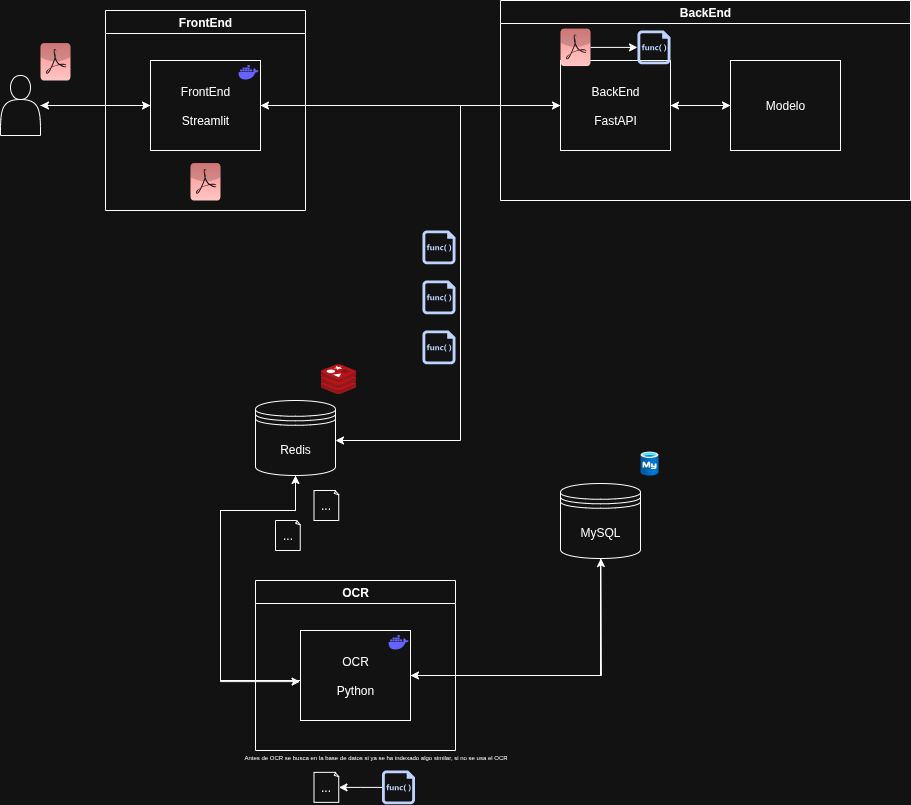

The diagram above was exported from draw.io. Its source (the exported page's mxGraphModel, read from the mxfile embedded in the PNG):
<mxGraphModel dx="1426" dy="787" grid="1" gridSize="10" guides="1" tooltips="1" connect="1" arrows="1" fold="1" page="1" pageScale="1" pageWidth="850" pageHeight="1100" math="0" shadow="0">
  <root>
    <mxCell id="0" />
    <mxCell id="1" parent="0" />
    <mxCell id="dGVM6bBI1jbcMqzwY2XI-8" value="" style="edgeStyle=orthogonalEdgeStyle;rounded=0;orthogonalLoop=1;jettySize=auto;html=1;" edge="1" parent="1" source="dGVM6bBI1jbcMqzwY2XI-1" target="dGVM6bBI1jbcMqzwY2XI-3">
      <mxGeometry relative="1" as="geometry" />
    </mxCell>
    <mxCell id="dGVM6bBI1jbcMqzwY2XI-1" value="" style="shape=actor;whiteSpace=wrap;html=1;" vertex="1" parent="1">
      <mxGeometry x="150" y="105" width="40" height="60" as="geometry" />
    </mxCell>
    <mxCell id="dGVM6bBI1jbcMqzwY2XI-2" value="BackEnd" style="swimlane;movable=1;resizable=1;rotatable=1;deletable=1;editable=1;locked=0;connectable=1;" vertex="1" parent="1">
      <mxGeometry x="650" y="30" width="410" height="200" as="geometry">
        <mxRectangle x="220" y="30" width="100" height="30" as="alternateBounds" />
      </mxGeometry>
    </mxCell>
    <mxCell id="dGVM6bBI1jbcMqzwY2XI-77" style="edgeStyle=orthogonalEdgeStyle;rounded=0;orthogonalLoop=1;jettySize=auto;html=1;entryX=0;entryY=0.5;entryDx=0;entryDy=0;" edge="1" parent="dGVM6bBI1jbcMqzwY2XI-2" source="dGVM6bBI1jbcMqzwY2XI-4" target="dGVM6bBI1jbcMqzwY2XI-74">
      <mxGeometry relative="1" as="geometry" />
    </mxCell>
    <mxCell id="dGVM6bBI1jbcMqzwY2XI-4" value="BackEnd&lt;br&gt;&lt;br&gt;&lt;div&gt;FastAPI&lt;/div&gt;" style="html=1;whiteSpace=wrap;" vertex="1" parent="dGVM6bBI1jbcMqzwY2XI-2">
      <mxGeometry x="60" y="60" width="110" height="90" as="geometry" />
    </mxCell>
    <mxCell id="dGVM6bBI1jbcMqzwY2XI-14" value="" style="shape=image;html=1;verticalAlign=top;verticalLabelPosition=bottom;labelBackgroundColor=#ffffff;imageAspect=0;aspect=fixed;image=https://icons.diagrams.net/icon-cache1/Unicons_Line_vol_3-2965/docker-1335.svg" vertex="1" parent="dGVM6bBI1jbcMqzwY2XI-2">
      <mxGeometry x="286" y="60" width="24" height="24" as="geometry" />
    </mxCell>
    <mxCell id="dGVM6bBI1jbcMqzwY2XI-27" value="" style="sketch=0;aspect=fixed;pointerEvents=1;shadow=0;dashed=0;html=1;strokeColor=none;labelPosition=center;verticalLabelPosition=bottom;verticalAlign=top;align=center;fillColor=#00188D;shape=mxgraph.mscae.enterprise.code_file" vertex="1" parent="dGVM6bBI1jbcMqzwY2XI-2">
      <mxGeometry x="136.97" y="30.000000000000004" width="33.03" height="33.7" as="geometry" />
    </mxCell>
    <mxCell id="dGVM6bBI1jbcMqzwY2XI-29" value="" style="edgeStyle=orthogonalEdgeStyle;rounded=0;orthogonalLoop=1;jettySize=auto;html=1;" edge="1" parent="dGVM6bBI1jbcMqzwY2XI-2" source="dGVM6bBI1jbcMqzwY2XI-28" target="dGVM6bBI1jbcMqzwY2XI-27">
      <mxGeometry relative="1" as="geometry" />
    </mxCell>
    <mxCell id="dGVM6bBI1jbcMqzwY2XI-28" value="" style="dashed=0;outlineConnect=0;html=1;align=center;labelPosition=center;verticalLabelPosition=bottom;verticalAlign=top;shape=mxgraph.webicons.adobe_pdf;fillColor=#F40C0C;gradientColor=#610603" vertex="1" parent="dGVM6bBI1jbcMqzwY2XI-2">
      <mxGeometry x="60" y="28.15" width="30" height="37.4" as="geometry" />
    </mxCell>
    <mxCell id="dGVM6bBI1jbcMqzwY2XI-78" style="edgeStyle=orthogonalEdgeStyle;rounded=0;orthogonalLoop=1;jettySize=auto;html=1;" edge="1" parent="dGVM6bBI1jbcMqzwY2XI-2" source="dGVM6bBI1jbcMqzwY2XI-74" target="dGVM6bBI1jbcMqzwY2XI-4">
      <mxGeometry relative="1" as="geometry" />
    </mxCell>
    <mxCell id="dGVM6bBI1jbcMqzwY2XI-74" value="Modelo" style="html=1;whiteSpace=wrap;" vertex="1" parent="dGVM6bBI1jbcMqzwY2XI-2">
      <mxGeometry x="230" y="60" width="110" height="90" as="geometry" />
    </mxCell>
    <mxCell id="dGVM6bBI1jbcMqzwY2XI-7" value="" style="edgeStyle=orthogonalEdgeStyle;rounded=0;orthogonalLoop=1;jettySize=auto;html=1;" edge="1" parent="1" source="dGVM6bBI1jbcMqzwY2XI-3" target="dGVM6bBI1jbcMqzwY2XI-1">
      <mxGeometry relative="1" as="geometry" />
    </mxCell>
    <mxCell id="dGVM6bBI1jbcMqzwY2XI-9" value="Redis" style="shape=datastore;whiteSpace=wrap;html=1;" vertex="1" parent="1">
      <mxGeometry x="405" y="430" width="80" height="75" as="geometry" />
    </mxCell>
    <mxCell id="dGVM6bBI1jbcMqzwY2XI-10" style="edgeStyle=orthogonalEdgeStyle;rounded=0;orthogonalLoop=1;jettySize=auto;html=1;" edge="1" parent="1" source="dGVM6bBI1jbcMqzwY2XI-4" target="dGVM6bBI1jbcMqzwY2XI-9">
      <mxGeometry relative="1" as="geometry">
        <Array as="points">
          <mxPoint x="610" y="135" />
          <mxPoint x="610" y="470" />
        </Array>
      </mxGeometry>
    </mxCell>
    <mxCell id="dGVM6bBI1jbcMqzwY2XI-11" value="OCR" style="swimlane;" vertex="1" parent="1">
      <mxGeometry x="405" y="610" width="200" height="170" as="geometry" />
    </mxCell>
    <mxCell id="dGVM6bBI1jbcMqzwY2XI-15" value="OCR&lt;div&gt;&lt;br&gt;&lt;/div&gt;&lt;div&gt;Python&lt;/div&gt;" style="html=1;whiteSpace=wrap;" vertex="1" parent="dGVM6bBI1jbcMqzwY2XI-11">
      <mxGeometry x="45" y="50" width="110" height="90" as="geometry" />
    </mxCell>
    <mxCell id="dGVM6bBI1jbcMqzwY2XI-16" value="" style="shape=image;html=1;verticalAlign=top;verticalLabelPosition=bottom;labelBackgroundColor=#ffffff;imageAspect=0;aspect=fixed;image=https://icons.diagrams.net/icon-cache1/Unicons_Line_vol_3-2965/docker-1335.svg" vertex="1" parent="dGVM6bBI1jbcMqzwY2XI-11">
      <mxGeometry x="131" y="50" width="24" height="24" as="geometry" />
    </mxCell>
    <mxCell id="dGVM6bBI1jbcMqzwY2XI-17" style="edgeStyle=orthogonalEdgeStyle;rounded=0;orthogonalLoop=1;jettySize=auto;html=1;entryX=0.5;entryY=1;entryDx=0;entryDy=0;" edge="1" parent="1" source="dGVM6bBI1jbcMqzwY2XI-15" target="dGVM6bBI1jbcMqzwY2XI-9">
      <mxGeometry relative="1" as="geometry">
        <Array as="points">
          <mxPoint x="370" y="710" />
          <mxPoint x="370" y="540" />
          <mxPoint x="445" y="540" />
        </Array>
      </mxGeometry>
    </mxCell>
    <mxCell id="dGVM6bBI1jbcMqzwY2XI-18" style="edgeStyle=orthogonalEdgeStyle;rounded=0;orthogonalLoop=1;jettySize=auto;html=1;entryX=-0.004;entryY=0.568;entryDx=0;entryDy=0;entryPerimeter=0;" edge="1" parent="1" source="dGVM6bBI1jbcMqzwY2XI-9" target="dGVM6bBI1jbcMqzwY2XI-15">
      <mxGeometry relative="1" as="geometry">
        <Array as="points">
          <mxPoint x="445" y="540" />
          <mxPoint x="370" y="540" />
          <mxPoint x="370" y="711" />
        </Array>
      </mxGeometry>
    </mxCell>
    <mxCell id="dGVM6bBI1jbcMqzwY2XI-25" value="" style="dashed=0;outlineConnect=0;html=1;align=center;labelPosition=center;verticalLabelPosition=bottom;verticalAlign=top;shape=mxgraph.webicons.adobe_pdf;fillColor=#F40C0C;gradientColor=#610603" vertex="1" parent="1">
      <mxGeometry x="190" y="72.6" width="30" height="37.4" as="geometry" />
    </mxCell>
    <mxCell id="dGVM6bBI1jbcMqzwY2XI-31" value="" style="sketch=0;aspect=fixed;pointerEvents=1;shadow=0;dashed=0;html=1;strokeColor=none;labelPosition=center;verticalLabelPosition=bottom;verticalAlign=top;align=center;fillColor=#00188D;shape=mxgraph.mscae.enterprise.code_file" vertex="1" parent="1">
      <mxGeometry x="571.97" y="260" width="33.03" height="33.7" as="geometry" />
    </mxCell>
    <mxCell id="dGVM6bBI1jbcMqzwY2XI-32" value="" style="sketch=0;aspect=fixed;pointerEvents=1;shadow=0;dashed=0;html=1;strokeColor=none;labelPosition=center;verticalLabelPosition=bottom;verticalAlign=top;align=center;fillColor=#00188D;shape=mxgraph.mscae.enterprise.code_file" vertex="1" parent="1">
      <mxGeometry x="571.97" y="310" width="33.03" height="33.7" as="geometry" />
    </mxCell>
    <mxCell id="dGVM6bBI1jbcMqzwY2XI-33" value="" style="sketch=0;aspect=fixed;pointerEvents=1;shadow=0;dashed=0;html=1;strokeColor=none;labelPosition=center;verticalLabelPosition=bottom;verticalAlign=top;align=center;fillColor=#00188D;shape=mxgraph.mscae.enterprise.code_file" vertex="1" parent="1">
      <mxGeometry x="571.97" y="360" width="33.03" height="33.7" as="geometry" />
    </mxCell>
    <mxCell id="dGVM6bBI1jbcMqzwY2XI-36" value="" style="edgeStyle=orthogonalEdgeStyle;rounded=0;orthogonalLoop=1;jettySize=auto;html=1;" edge="1" parent="1" source="dGVM6bBI1jbcMqzwY2XI-34" target="dGVM6bBI1jbcMqzwY2XI-35">
      <mxGeometry relative="1" as="geometry" />
    </mxCell>
    <mxCell id="dGVM6bBI1jbcMqzwY2XI-34" value="" style="sketch=0;aspect=fixed;pointerEvents=1;shadow=0;dashed=0;html=1;strokeColor=none;labelPosition=center;verticalLabelPosition=bottom;verticalAlign=top;align=center;fillColor=#00188D;shape=mxgraph.mscae.enterprise.code_file" vertex="1" parent="1">
      <mxGeometry x="531.48" y="800" width="33.03" height="33.7" as="geometry" />
    </mxCell>
    <mxCell id="dGVM6bBI1jbcMqzwY2XI-35" value="..." style="whiteSpace=wrap;html=1;shape=mxgraph.basic.document" vertex="1" parent="1">
      <mxGeometry x="463.49" y="801.85" width="25" height="30" as="geometry" />
    </mxCell>
    <mxCell id="dGVM6bBI1jbcMqzwY2XI-37" value="..." style="whiteSpace=wrap;html=1;shape=mxgraph.basic.document" vertex="1" parent="1">
      <mxGeometry x="425" y="550" width="25" height="30" as="geometry" />
    </mxCell>
    <mxCell id="dGVM6bBI1jbcMqzwY2XI-38" value="..." style="whiteSpace=wrap;html=1;shape=mxgraph.basic.document" vertex="1" parent="1">
      <mxGeometry x="463.49" y="520" width="25" height="30" as="geometry" />
    </mxCell>
    <mxCell id="dGVM6bBI1jbcMqzwY2XI-54" value="" style="image;sketch=0;aspect=fixed;html=1;points=[];align=center;fontSize=12;image=img/lib/mscae/Cache_Redis_Product.svg;" vertex="1" parent="1">
      <mxGeometry x="470" y="393.7" width="35.71" height="30" as="geometry" />
    </mxCell>
    <mxCell id="dGVM6bBI1jbcMqzwY2XI-55" value="" style="image;aspect=fixed;html=1;points=[];align=center;fontSize=12;image=img/lib/azure2/databases/Azure_Database_MySQL_Server.svg;" vertex="1" parent="1">
      <mxGeometry x="790" y="481" width="18" height="24" as="geometry" />
    </mxCell>
    <mxCell id="dGVM6bBI1jbcMqzwY2XI-59" style="edgeStyle=orthogonalEdgeStyle;rounded=0;orthogonalLoop=1;jettySize=auto;html=1;entryX=1;entryY=0.5;entryDx=0;entryDy=0;" edge="1" parent="1" source="dGVM6bBI1jbcMqzwY2XI-56" target="dGVM6bBI1jbcMqzwY2XI-15">
      <mxGeometry relative="1" as="geometry">
        <Array as="points">
          <mxPoint x="750" y="705" />
        </Array>
      </mxGeometry>
    </mxCell>
    <mxCell id="dGVM6bBI1jbcMqzwY2XI-56" value="MySQL" style="shape=datastore;whiteSpace=wrap;html=1;" vertex="1" parent="1">
      <mxGeometry x="710" y="513" width="80" height="75" as="geometry" />
    </mxCell>
    <mxCell id="dGVM6bBI1jbcMqzwY2XI-57" style="edgeStyle=orthogonalEdgeStyle;rounded=0;orthogonalLoop=1;jettySize=auto;html=1;entryX=0.63;entryY=0.996;entryDx=0;entryDy=0;entryPerimeter=0;exitX=1;exitY=0.5;exitDx=0;exitDy=0;" edge="1" parent="1" source="dGVM6bBI1jbcMqzwY2XI-15">
      <mxGeometry relative="1" as="geometry">
        <mxPoint x="550" y="705.3285714285714" as="sourcePoint" />
        <mxPoint x="750.3999999999999" y="588" as="targetPoint" />
      </mxGeometry>
    </mxCell>
    <mxCell id="dGVM6bBI1jbcMqzwY2XI-58" value="&lt;font style=&quot;font-size: 6px;&quot;&gt;Antes de OCR se busca en la base de datos si ya se ha indexado algo similar, si no se usa el OCR&lt;/font&gt;" style="text;html=1;align=center;verticalAlign=middle;resizable=0;points=[];autosize=1;strokeColor=none;fillColor=none;" vertex="1" parent="1">
      <mxGeometry x="380" y="770" width="290" height="30" as="geometry" />
    </mxCell>
    <mxCell id="dGVM6bBI1jbcMqzwY2XI-3" value="FrontEnd&lt;div&gt;&lt;br&gt;&lt;/div&gt;&lt;div&gt;Streamlit&lt;/div&gt;" style="html=1;whiteSpace=wrap;" vertex="1" parent="1">
      <mxGeometry x="300" y="90" width="110" height="90" as="geometry" />
    </mxCell>
    <mxCell id="dGVM6bBI1jbcMqzwY2XI-13" value="" style="shape=image;html=1;verticalAlign=top;verticalLabelPosition=bottom;labelBackgroundColor=#ffffff;imageAspect=0;aspect=fixed;image=https://icons.diagrams.net/icon-cache1/Unicons_Line_vol_3-2965/docker-1335.svg" vertex="1" parent="1">
      <mxGeometry x="386" y="90" width="24" height="24" as="geometry" />
    </mxCell>
    <mxCell id="dGVM6bBI1jbcMqzwY2XI-26" value="" style="dashed=0;outlineConnect=0;html=1;align=center;labelPosition=center;verticalLabelPosition=bottom;verticalAlign=top;shape=mxgraph.webicons.adobe_pdf;fillColor=#F40C0C;gradientColor=#610603" vertex="1" parent="1">
      <mxGeometry x="340" y="192.60000000000002" width="30" height="37.4" as="geometry" />
    </mxCell>
    <mxCell id="dGVM6bBI1jbcMqzwY2XI-5" value="" style="edgeStyle=orthogonalEdgeStyle;rounded=0;orthogonalLoop=1;jettySize=auto;html=1;" edge="1" parent="1" source="dGVM6bBI1jbcMqzwY2XI-3" target="dGVM6bBI1jbcMqzwY2XI-4">
      <mxGeometry relative="1" as="geometry" />
    </mxCell>
    <mxCell id="dGVM6bBI1jbcMqzwY2XI-6" style="edgeStyle=orthogonalEdgeStyle;rounded=0;orthogonalLoop=1;jettySize=auto;html=1;entryX=1;entryY=0.5;entryDx=0;entryDy=0;" edge="1" parent="1" source="dGVM6bBI1jbcMqzwY2XI-4" target="dGVM6bBI1jbcMqzwY2XI-3">
      <mxGeometry relative="1" as="geometry" />
    </mxCell>
    <mxCell id="dGVM6bBI1jbcMqzwY2XI-79" value="FrontEnd" style="swimlane;" vertex="1" parent="1">
      <mxGeometry x="255" y="40" width="200" height="200" as="geometry" />
    </mxCell>
  </root>
</mxGraphModel>